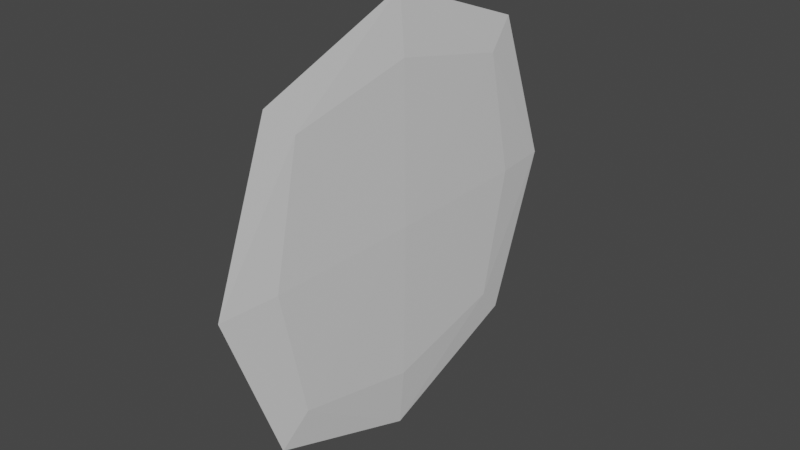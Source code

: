 # Source: mirror1.blend  (saved by Blender 2.81.16; exported with 4.5.12 LTS)
import bpy
from mathutils import Matrix  # noqa: F401  (used for matrix-valued properties, if any)

bpy.ops.wm.read_factory_settings(use_empty=True)
scene = bpy.context.scene
scene.name = 'Scene'

# ---- collections
col_collection = bpy.data.collections.new('Collection'); scene.collection.children.link(col_collection)

# ---- materials (node trees are filled in below, after node groups)
mat_material = bpy.data.materials.new('Material')
mat_material.alpha_threshold = 0.0
mat_material.use_transparent_shadow = False
mat_material.line_color = (0.0, 0.0, 0.0, 1.0)

# ---- material node trees
mat_material.use_nodes = True; mat_material.node_tree.nodes.clear()
_N = mat_material.node_tree.nodes; _L = mat_material.node_tree.links
n0 = _N.new('ShaderNodeOutputMaterial'); n0.name = 'Material Output'; n0.location = (300, 300)
n1 = _N.new('ShaderNodeBsdfPrincipled'); n1.name = 'Principled BSDF'; n1.location = (10, 300)
n1.distribution = 'GGX'
n1.subsurface_method = 'BURLEY'
n1.inputs[2].default_value = 0.4
n1.inputs[3].default_value = 1.45
n1.inputs[27].default_value = (0.0, 0.0, 0.0, 1.0)
n1.inputs[28].default_value = 1.0
_L.new(n1.outputs[0], n0.inputs[0])
n0.is_active_output = True

# ---- world
world_world = bpy.data.worlds.new('World'); scene.world = world_world
world_world.use_nodes = True; world_world.node_tree.nodes.clear()
_N = world_world.node_tree.nodes; _L = world_world.node_tree.links
n0 = _N.new('ShaderNodeOutputWorld'); n0.name = 'World Output'; n0.location = (300, 300)
n1 = _N.new('ShaderNodeBackground'); n1.name = 'Background'; n1.location = (10, 300)
n1.inputs[0].default_value = (0.05088, 0.05088, 0.05088, 1.0)
_L.new(n1.outputs[0], n0.inputs[0])
n0.is_active_output = True
world_world.color = (0.05088, 0.05088, 0.05088)
world_world.use_sun_shadow = False
world_world.sun_shadow_jitter_overblur = 0.0

# ---- meshes
me_cube = bpy.data.meshes.new('Cube')
me_cube.from_pydata([(0.15, 0.5, 0.5), (0.15, 0.5, -0.5), (0.15, -0.5, 0.5), (0.15, -0.5, -0.5), (-0.15, 0.5, 0.5), (-0.15, 0.5, -0.5), (-0.15, -0.5, 0.5), (-0.15, -0.5, -0.5), (-0.1829, 1.583e-08, -0.6096), (-6.077e-08, 0.6096, -0.6096), (0.1829, 0.6096, 1.863e-09), (-0.1829, -0.6096, -2.794e-09), (0.1829, -0.6096, 1.863e-09), (-0.1829, 0.6096, -2.794e-09), (-5.891e-08, -0.6096, 0.6096), (0.1829, -1.863e-09, 0.6096), (-6.03e-08, -0.6096, -0.6096), (-0.1829, 6.519e-09, 0.6096), (-6.077e-08, 0.6096, 0.6096), (0.1829, -1.863e-09, -0.6096), (-5.774e-08, 8.382e-09, 0.8395), (-5.565e-08, -0.8395, 4.657e-09), (-0.2519, 1.024e-08, 5.588e-09), (-5.518e-08, -5.588e-09, -0.8395), (0.2519, 9.313e-09, 0.0), (-5.681e-08, 0.8395, 7.451e-09)], [], [(0, 20, 15), (4, 20, 18), (20, 6, 14), (20, 2, 15), (3, 21, 16), (2, 21, 12), (21, 6, 11), (21, 7, 16), (7, 22, 8), (6, 22, 11), (22, 4, 13), (22, 5, 8), (5, 23, 8), (1, 23, 9), (23, 3, 16), (23, 7, 8), (1, 24, 19), (0, 24, 10), (24, 2, 12), (24, 3, 19), (5, 25, 9), (4, 25, 13), (25, 0, 10), (25, 1, 9), (0, 18, 20), (4, 17, 20), (20, 17, 6), (20, 14, 2), (3, 12, 21), (2, 14, 21), (21, 14, 6), (21, 11, 7), (7, 11, 22), (6, 17, 22), (22, 17, 4), (22, 13, 5), (5, 9, 23), (1, 19, 23), (23, 19, 3), (23, 16, 7), (1, 10, 24), (0, 15, 24), (24, 15, 2), (24, 12, 3), (5, 13, 25), (4, 18, 25), (25, 18, 0), (25, 10, 1)])
_uv = me_cube.uv_layers.new(name='UVMap')
_uv.uv.foreach_set('vector', [1.0, 1.0, 0.5, 0.5, 1.0, 0.5, 0.0, 1.0, 0.5, 0.5, 0.5, 1.0, 0.5, 0.5, 0.0, 0.0, 0.5, 0.0, 0.5, 0.5, 1.0, 0.0, 1.0, 0.5, 1.0, 0.0, 0.5, 0.5, 0.5, 0.0, 1.0, 1.0, 0.5, 0.5, 1.0, 0.5, 0.5, 0.5, 0.0, 1.0, 0.0, 0.5, 0.5, 0.5, 0.0, 0.0, 0.5, 0.0, 0.0, 0.0, 0.5, 0.5, 0.5, 0.0, 0.0, 1.0, 0.5, 0.5, 0.0, 0.5, 0.5, 0.5, 1.0, 1.0, 1.0, 0.5, 0.5, 0.5, 1.0, 0.0, 0.5, 0.0, 0.0, 1.0, 0.5, 0.5, 0.0, 0.5, 1.0, 1.0, 0.5, 0.5, 0.5, 1.0, 0.5, 0.5, 1.0, 0.0, 0.5, 0.0, 0.5, 0.5, 0.0, 0.0, 0.0, 0.5, 1.0, 0.0, 0.5, 0.5, 0.5, 0.0, 1.0, 1.0, 0.5, 0.5, 1.0, 0.5, 0.5, 0.5, 0.0, 1.0, 0.0, 0.5, 0.5, 0.5, 0.0, 0.0, 0.5, 0.0, 0.0, 0.0, 0.5, 0.5, 0.5, 0.0, 0.0, 1.0, 0.5, 0.5, 0.0, 0.5, 0.5, 0.5, 1.0, 1.0, 1.0, 0.5, 0.5, 0.5, 1.0, 0.0, 0.5, 0.0, 1.0, 1.0, 0.5, 1.0, 0.5, 0.5, 0.0, 1.0, 0.0, 0.5, 0.5, 0.5, 0.5, 0.5, 0.0, 0.5, 0.0, 0.0, 0.5, 0.5, 0.5, 0.0, 1.0, 0.0, 1.0, 0.0, 1.0, 0.5, 0.5, 0.5, 1.0, 1.0, 0.5, 1.0, 0.5, 0.5, 0.5, 0.5, 0.5, 1.0, 0.0, 1.0, 0.5, 0.5, 0.0, 0.5, 0.0, 0.0, 0.0, 0.0, 0.0, 0.5, 0.5, 0.5, 0.0, 1.0, 0.5, 1.0, 0.5, 0.5, 0.5, 0.5, 0.5, 1.0, 1.0, 1.0, 0.5, 0.5, 1.0, 0.5, 1.0, 0.0, 0.0, 1.0, 0.5, 1.0, 0.5, 0.5, 1.0, 1.0, 1.0, 0.5, 0.5, 0.5, 0.5, 0.5, 1.0, 0.5, 1.0, 0.0, 0.5, 0.5, 0.5, 0.0, 0.0, 0.0, 1.0, 0.0, 1.0, 0.5, 0.5, 0.5, 1.0, 1.0, 0.5, 1.0, 0.5, 0.5, 0.5, 0.5, 0.5, 1.0, 0.0, 1.0, 0.5, 0.5, 0.0, 0.5, 0.0, 0.0, 0.0, 0.0, 0.0, 0.5, 0.5, 0.5, 0.0, 1.0, 0.5, 1.0, 0.5, 0.5, 0.5, 0.5, 0.5, 1.0, 1.0, 1.0, 0.5, 0.5, 1.0, 0.5, 1.0, 0.0])
me_cube.materials.append(mat_material)
me_cube.use_remesh_preserve_volume = False
me_cube.use_remesh_preserve_attributes = False
me_cube.use_mirror_vertex_groups = False
me_cube.update()

# ---- objects
ob_cube = bpy.data.objects.new('Cube', me_cube)

# ---- transforms, parenting, visibility, modifiers, constraints
ob_cube.location = (0.0, 0.0, 0.0)
ob_cube.scale = (-0.53, 5.3, 5.3)
ob_cube.lock_rotations_4d = False
ob_cube.empty_display_type = 'ARROWS'
ob_cube.lineart.crease_threshold = 0.0

# ---- collection membership
col_collection.objects.link(ob_cube)

# ---- scene / render settings (as saved in the file)
scene.frame_start = 1; scene.frame_end = 250; scene.frame_set(1)
scene.render.engine = 'BLENDER_EEVEE_NEXT'
scene.cycles.use_denoising = False
scene.cycles.samples = 128
scene.cycles.sampling_pattern = 'TABULATED_SOBOL'
scene.cycles.use_adaptive_sampling = False
scene.cycles.use_light_tree = False
scene.view_settings.view_transform = 'Filmic'
bpy.context.view_layer.update()

# ---- added for rendering (the .blend has no active camera and no usable light): camera, sun
cam_auto = bpy.data.cameras.new('AutoCamera')
cam_auto.lens = 50.0
cam_auto.sensor_width = 36.0
cam_auto.clip_end = 1000.0
ob_auto_camera = bpy.data.objects.new('AutoCamera', cam_auto)
scene.collection.objects.link(ob_auto_camera)
ob_auto_camera.location = (11.6463, -13.9756, 9.31708)
ob_auto_camera.rotation_euler = (1.09748, -7.21219e-08, 0.694738)
scene.camera = ob_auto_camera
light_auto_sun = bpy.data.lights.new('AutoSun', 'SUN')
light_auto_sun.energy = 3.0
light_auto_sun.angle = 0.0523599
ob_auto_sun = bpy.data.objects.new('AutoSun', light_auto_sun)
scene.collection.objects.link(ob_auto_sun)
ob_auto_sun.rotation_euler = (0.872665, 0.174533, 0.523599)
bpy.context.view_layer.update()
